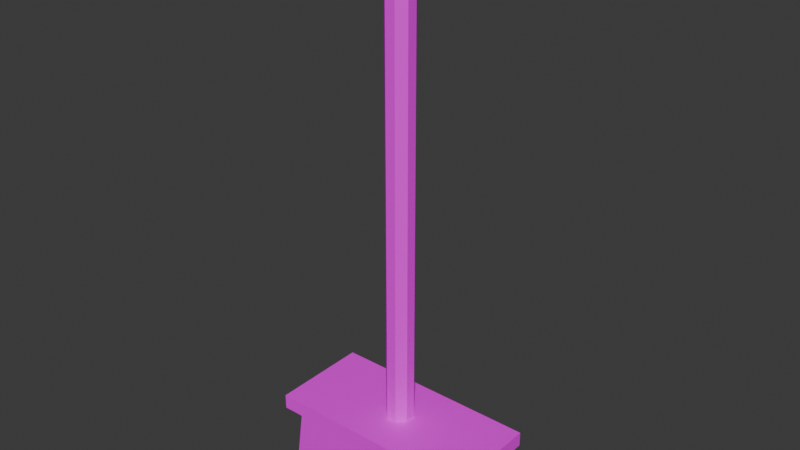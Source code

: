 # Source: vassoura.blend  (saved by Blender 4.0.36; exported with 4.5.12 LTS)
import bpy
from mathutils import Matrix  # noqa: F401  (used for matrix-valued properties, if any)

bpy.ops.wm.read_factory_settings(use_empty=True)
scene = bpy.context.scene
scene.name = 'Scene'

# ---- collections
col_collection = bpy.data.collections.new('Collection'); scene.collection.children.link(col_collection)

# ---- images (referenced by path relative to the original .blend; pixels are not part of the script)
import os
ASSET_DIR = os.environ.get("B2B_ASSET_DIR", "")  # directory of the original .blend (textures are referenced by path, not embedded)
HERE = os.path.dirname(os.path.abspath(__file__))  # packed textures are extracted next to this script under _unpacked/

def load_image(name, relpath, width, height, colorspace="sRGB"):
    """Load a texture the original file referenced (path relative to the .blend, or extracted next to this script)."""
    p = next((c for c in (os.path.join(HERE, relpath), os.path.join(ASSET_DIR, relpath)) if relpath and os.path.exists(c)), "")
    if p:
        img = bpy.data.images.load(p, check_existing=True)
        img.name = name
    else:  # same state as the original file: an image datablock whose file is absent (Cycles renders it pink)
        img = bpy.data.images.new(name, width, height)
        img.source = "FILE"
        img.filepath = "//" + (relpath or name)
    img.colorspace_settings.name = colorspace
    return img
img_vassouratexture_png = load_image('VassouraTexture.png', 'VassouraTexture.png', 1024, 1024, 'sRGB')

# ---- materials (node trees are filled in below, after node groups)
mat_material = bpy.data.materials.new('Material')
mat_material.alpha_threshold = 0.0
mat_material.use_transparent_shadow = False
mat_material.roughness = 0.5
mat_material.line_color = (0.0, 0.0, 0.0, 1.0)

# ---- material node trees
mat_material.use_nodes = True; mat_material.node_tree.nodes.clear()
_N = mat_material.node_tree.nodes; _L = mat_material.node_tree.links
n0 = _N.new('ShaderNodeOutputMaterial'); n0.name = 'Material Output'; n0.location = (300, 300)
n1 = _N.new('ShaderNodeBsdfPrincipled'); n1.name = 'Principled BSDF'; n1.location = (10, 300)
n1.inputs[3].default_value = 1.45
n2 = _N.new('ShaderNodeTexImage'); n2.name = 'Image Texture'; n2.location = (-380, 147)
n2.image = img_vassouratexture_png
_L.new(n1.outputs[0], n0.inputs[0])
_L.new(n2.outputs[0], n1.inputs[0])
n0.is_active_output = True

# ---- world
world_world = bpy.data.worlds.new('World'); scene.world = world_world
world_world.use_nodes = True; world_world.node_tree.nodes.clear()
_N = world_world.node_tree.nodes; _L = world_world.node_tree.links
n0 = _N.new('ShaderNodeOutputWorld'); n0.name = 'World Output'; n0.location = (300, 300)
n1 = _N.new('ShaderNodeBackground'); n1.name = 'Background'; n1.location = (10, 300)
n1.inputs[0].default_value = (0.05088, 0.05088, 0.05088, 1.0)
_L.new(n1.outputs[0], n0.inputs[0])
n0.is_active_output = True
world_world.color = (0.05088, 0.05088, 0.05088)
world_world.use_sun_shadow = False
world_world.sun_shadow_jitter_overblur = 0.0

# ---- meshes
me_cube = bpy.data.meshes.new('Cube')
me_cube.from_pydata([(0.399, -1.0, 40.53), (-0.399, -1.0, 40.53), (0.399, 1.0, 2.88), (1.0, 0.399, 2.88), (-1.0, 0.399, 40.53), (1.0, -0.399, 40.53), (1.0, -0.399, 2.88), (0.399, -1.0, 2.88), (-1.0, -0.399, 40.53), (0.399, 1.0, 40.53), (-1.0, 0.399, 2.88), (-0.399, 1.0, 2.88), (1.0, 0.399, 40.53), (-0.399, 1.0, 40.53), (-0.399, -1.0, 2.88), (-1.0, -0.399, 2.88), (-7.947, -2.947, -2.414), (-7.317, -2.947, 2.118), (-7.947, 2.947, -2.414), (-7.317, 2.947, 2.118), (7.947, -2.947, -2.414), (7.317, -2.947, 2.118), (7.947, 2.947, -2.414), (7.317, 2.947, 2.118), (-8.195, -3.825, 2.118), (-8.195, 3.825, 2.118), (8.195, 3.825, 2.118), (8.195, -3.825, 2.118), (-8.195, -3.825, 3.258), (-8.195, 3.825, 3.258), (8.195, 3.825, 3.258), (8.195, -3.825, 3.258)], [], [(10, 11, 2, 3, 6, 7, 14, 15), (15, 8, 4, 10), (7, 0, 1, 14), (12, 9, 13, 4, 8, 1, 0, 5), (3, 12, 5, 6), (12, 3, 2, 9), (14, 1, 8, 15), (0, 7, 6, 5), (13, 11, 10, 4), (11, 13, 9, 2), (16, 17, 19, 18), (18, 19, 23, 22), (22, 23, 21, 20), (20, 21, 17, 16), (18, 22, 20, 16), (28, 31, 30, 29), (23, 19, 25, 26), (17, 21, 27, 24), (25, 24, 28, 29), (24, 27, 31, 28), (26, 25, 29, 30), (27, 26, 30, 31), (21, 23, 26, 27), (19, 17, 24, 25)])
_uv = me_cube.uv_layers.new(name='UVMap')
_uv.uv.foreach_set('vector', [0.3455, 0.3412, 0.3632, 0.3412, 0.3749, 0.353, 0.3749, 0.3706, 0.3632, 0.3824, 0.3455, 0.3824, 0.3338, 0.3706, 0.3338, 0.353, 0.2992, 0.000142, 0.2992, 0.783, 0.2826, 0.783, 0.2826, 0.000142, 0.3335, 0.000142, 0.3335, 0.783, 0.3169, 0.783, 0.3169, 0.000142, 0.3752, 0.3706, 0.3752, 0.353, 0.3869, 0.3412, 0.4046, 0.3412, 0.4163, 0.353, 0.4163, 0.3706, 0.4046, 0.3824, 0.3869, 0.3824, 0.2307, 0.000142, 0.2307, 0.783, 0.2141, 0.783, 0.2141, 0.000142, 0.2307, 0.783, 0.2307, 0.000142, 0.2483, 0.000142, 0.2483, 0.783, 0.3169, 0.000142, 0.3169, 0.783, 0.2992, 0.783, 0.2992, 0.000142, 0.1964, 0.783, 0.1964, 0.000142, 0.2141, 0.000142, 0.2141, 0.783, 0.2649, 0.783, 0.2649, 0.000142, 0.2826, 0.000142, 0.2826, 0.783, 0.2649, 0.000142, 0.2649, 0.783, 0.2483, 0.783, 0.2483, 0.000142, 0.1349, 0.8959, 0.04239, 0.8736, 0.07112, 0.7544, 0.1636, 0.7768, 0.1636, 0.7768, 0.07112, 0.7544, 0.101, 0.4516, 0.1961, 0.4479, 0.1961, 0.4479, 0.101, 0.4516, 0.09619, 0.3292, 0.1913, 0.3254, 0.1913, 0.3254, 0.09619, 0.3292, 0.04239, 0.0297, 0.1328, 0.000142, 0.4931, 0.3306, 0.4931, 0.000142, 0.6156, 0.000142, 0.6156, 0.3306, 0.3338, 0.3409, 0.3338, 0.000142, 0.4928, 0.000142, 0.4928, 0.3409, 0.0421, 0.1775, 0.0421, 0.4817, 0.02385, 0.5, 0.02385, 0.1592, 0.0421, 0.6773, 0.0421, 0.9816, 0.02385, 0.9999, 0.02385, 0.6591, 0.02385, 0.5, 0.02385, 0.6591, 0.0001421, 0.6591, 0.0001421, 0.5, 0.02385, 0.6591, 0.02385, 0.9999, 0.000142, 0.9999, 0.0001421, 0.6591, 0.02385, 0.1592, 0.02385, 0.5, 0.0001421, 0.5, 0.0001422, 0.1592, 0.02385, 0.0001421, 0.02385, 0.1592, 0.0001422, 0.1592, 0.0001423, 0.000142, 0.0421, 0.0184, 0.0421, 0.1409, 0.02385, 0.1592, 0.02385, 0.0001421, 0.0421, 0.5183, 0.0421, 0.6408, 0.02385, 0.6591, 0.02385, 0.5])
me_cube.materials.append(mat_material)
me_cube.use_mirror_vertex_groups = False
me_cube.update()

# ---- objects
ob_cube = bpy.data.objects.new('Cube', me_cube)

# ---- transforms, parenting, visibility, modifiers, constraints
ob_cube.location = (0.0, 0.0, 0.0)
ob_cube.lock_rotations_4d = False
ob_cube.empty_display_type = 'ARROWS'
ob_cube.lineart.crease_threshold = 0.0

# ---- collection membership
col_collection.objects.link(ob_cube)

# ---- scene / render settings (as saved in the file)
scene.frame_start = 1; scene.frame_end = 250; scene.frame_set(1)
scene.render.engine = 'BLENDER_EEVEE_NEXT'
scene.cycles.sampling_pattern = 'TABULATED_SOBOL'
bpy.context.view_layer.update()

# ---- added for rendering (the .blend has no active camera and no usable light): camera, sun
cam_auto = bpy.data.cameras.new('AutoCamera')
cam_auto.lens = 50.0
cam_auto.sensor_width = 36.0
cam_auto.clip_end = 1000.0
ob_auto_camera = bpy.data.objects.new('AutoCamera', cam_auto)
scene.collection.objects.link(ob_auto_camera)
ob_auto_camera.location = (43.1138, -51.7365, 53.5489)
ob_auto_camera.rotation_euler = (1.09748, -7.21219e-08, 0.694738)
scene.camera = ob_auto_camera
light_auto_sun = bpy.data.lights.new('AutoSun', 'SUN')
light_auto_sun.energy = 3.0
light_auto_sun.angle = 0.0523599
ob_auto_sun = bpy.data.objects.new('AutoSun', light_auto_sun)
scene.collection.objects.link(ob_auto_sun)
ob_auto_sun.rotation_euler = (0.872665, 0.174533, 0.523599)
bpy.context.view_layer.update()
